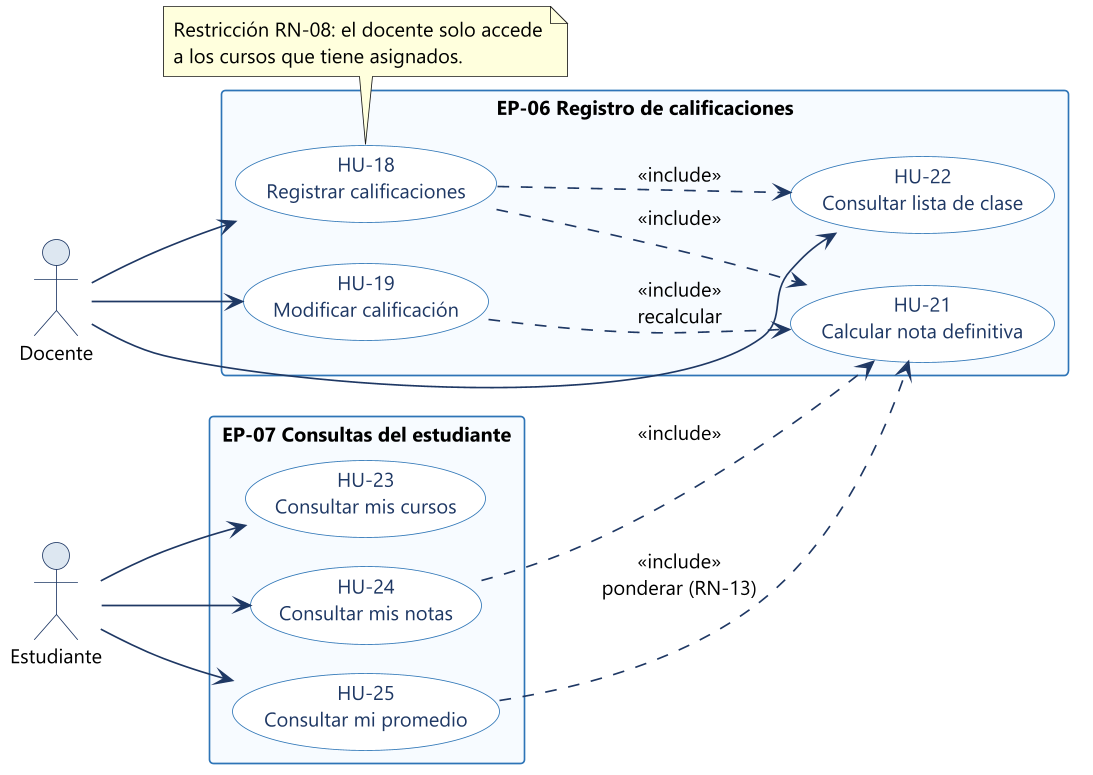

The diagram above was rendered by PlantUML. Its source (embedded in the PNG):
@startuml 06-casos-uso-docente-estudiante
!pragma layout smetana
skinparam dpi 160
skinparam defaultFontName "Segoe UI"
skinparam defaultFontSize 12
skinparam shadowing false
skinparam backgroundColor #FFFFFF
skinparam ArrowColor #1F3864
skinparam ActorBorderColor #1F3864
skinparam ActorBackgroundColor #DCE6F1
skinparam packageStyle rectangle
skinparam package {
  BorderColor #2E75B6
  BackgroundColor #F7FAFE
  FontColor #1F3864
  FontStyle bold
}
skinparam usecase {
  BorderColor #2E75B6
  BackgroundColor #FFFFFF
  FontColor #1F3864
}

left to right direction

actor "Docente" as DOC
actor "Estudiante" as EST

package "EP-06 Registro de calificaciones" {
  usecase "HU-22\nConsultar lista de clase" as UC22
  usecase "HU-18\nRegistrar calificaciones" as UC18
  usecase "HU-19\nModificar calificación" as UC19
  usecase "HU-21\nCalcular nota definitiva" as UC21
}

package "EP-07 Consultas del estudiante" {
  usecase "HU-23\nConsultar mis cursos" as UC23
  usecase "HU-24\nConsultar mis notas" as UC24
  usecase "HU-25\nConsultar mi promedio" as UC25
}

DOC --> UC22
DOC --> UC18
DOC --> UC19
EST --> UC23
EST --> UC24
EST --> UC25

UC18 ..> UC22 : <<include>>
UC18 ..> UC21 : <<include>>
UC19 ..> UC21 : <<include>>\nrecalcular
UC24 ..> UC21 : <<include>>
UC25 ..> UC21 : <<include>>\nponderar (RN-13)

note bottom of UC18
  Restricción RN-08: el docente solo accede
  a los cursos que tiene asignados.
end note
@enduml